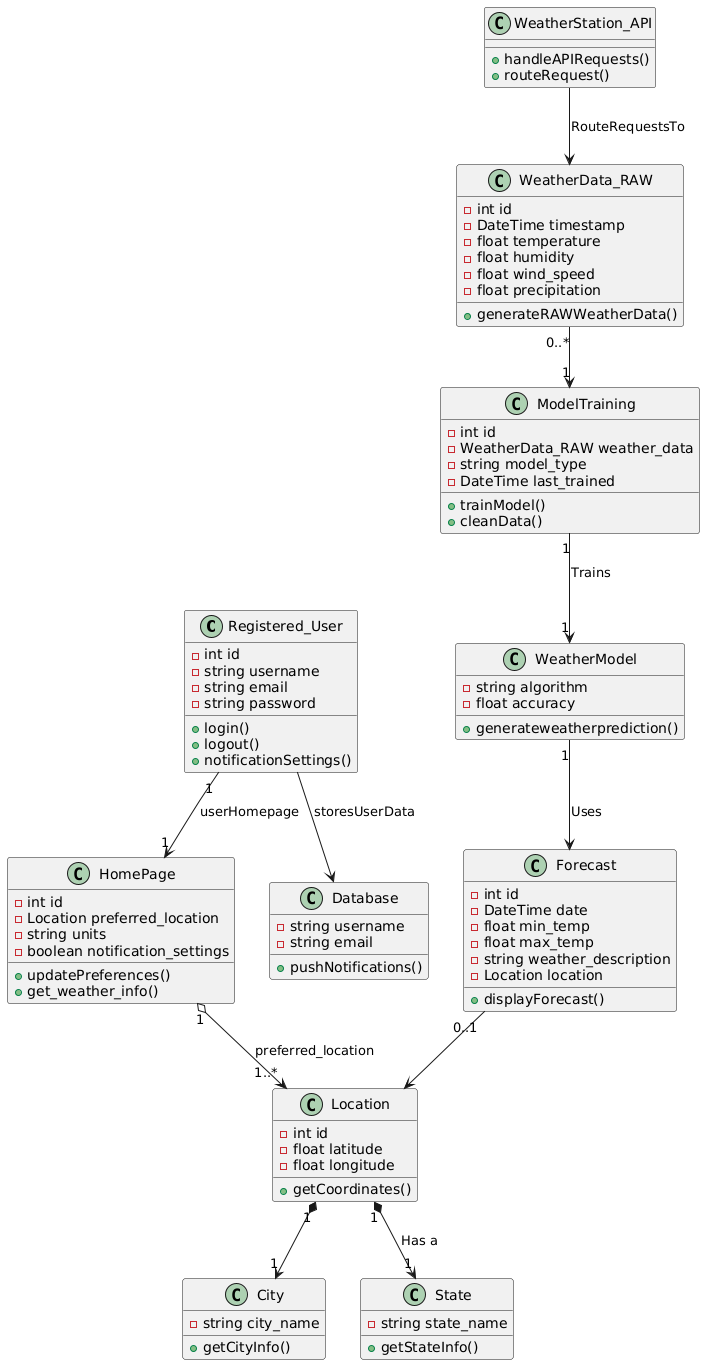

The diagram above was rendered by PlantUML. Its source (embedded in the PNG):
@startuml
class Registered_User {
    - int id
    - string username
    - string email
    - string password
    + login()
    + logout()
    + notificationSettings()
}

class HomePage {
    - int id
    - Location preferred_location
    - string units
    - boolean notification_settings
    + updatePreferences()
    + get_weather_info()
}

class Location {
    - int id
    - float latitude
    - float longitude
    + getCoordinates()
}

class City {
    - string city_name
    + getCityInfo()
}

class State {
    - string state_name
    + getStateInfo()
}

class Database {
    - string username
    - string email
    + pushNotifications()
}

class WeatherStation_API {
    + handleAPIRequests()
    + routeRequest()
}

class WeatherData_RAW {
    - int id
    - DateTime timestamp
    - float temperature
    - float humidity
    - float wind_speed
    - float precipitation
    + generateRAWWeatherData()
}

class ModelTraining {
    - int id
    - WeatherData_RAW weather_data
    - string model_type
    - DateTime last_trained
    + trainModel()
    + cleanData()
}

class WeatherModel {
    - string algorithm
    - float accuracy
    + generateweatherprediction()
}

class Forecast {
    - int id
    - DateTime date
    - float min_temp
    - float max_temp
    - string weather_description
    - Location location
    + displayForecast()
}

Registered_User --> Database : storesUserData
Registered_User "1" --> "1" HomePage : userHomepage
HomePage "1" o--> "1..*" Location : preferred_location
Location "1" *--> "1" City
Location "1" *--> "1" State : Has a
WeatherStation_API --> WeatherData_RAW : RouteRequestsTo
WeatherData_RAW "0..*" --> "1" ModelTraining
ModelTraining "1" --> "1" WeatherModel : Trains
Forecast "0..1" --> Location
WeatherModel "1" --> Forecast : Uses
@enduml